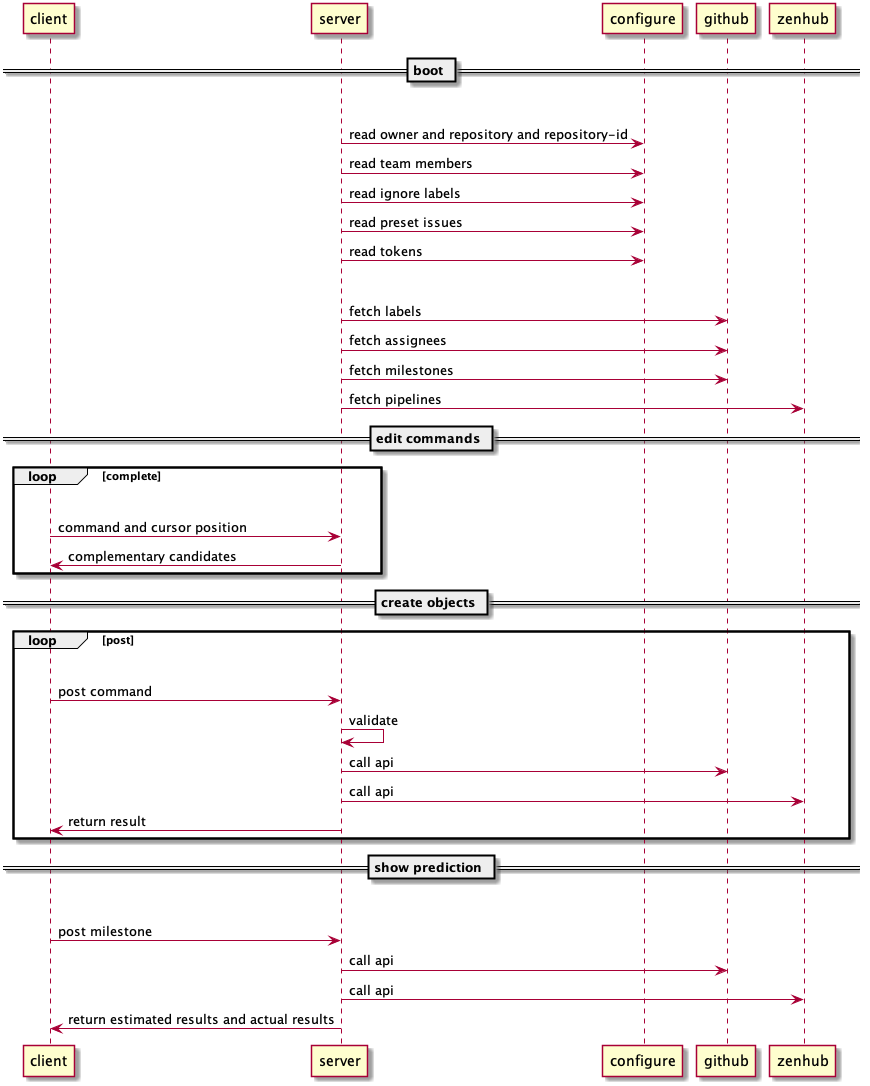

The diagram above was rendered by PlantUML. Its source (embedded in the PNG):
@startuml

participant client
participant server
participant configure
participant github
participant zenhub

== boot ==

server -> configure : \n\nread owner and repository and repository-id
server -> configure :     read team members
server -> configure :     read ignore labels
server -> configure :     read preset issues
server -> configure :     read tokens

server -> github : \n\nfetch labels
server -> github :     fetch assignees
server -> github :     fetch milestones
server -> zenhub :     fetch pipelines

== edit commands ==

loop complete
    client -> server : \n\ncommand and cursor position
    client <- server :     complementary candidates
end

== create objects ==

loop post
    client -> server : \n\npost command
    server -> server : validate
    server -> github : call api
    server -> zenhub : call api
    client <- server : return result
end

== show prediction ==

client -> server : \n\npost milestone
server -> github : call api
server -> zenhub : call api
client <- server : return estimated results and actual results

@enduml